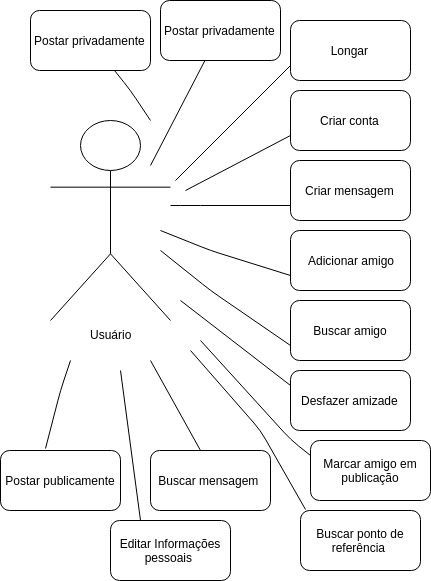

The diagram above was exported from draw.io. Its source (the exported page's mxGraphModel, read from the mxfile embedded in the PNG):
<mxGraphModel dx="755" dy="478" grid="1" gridSize="10" guides="1" tooltips="1" connect="1" arrows="1" fold="1" page="1" pageScale="1" pageWidth="827" pageHeight="1169" background="#ffffff" math="0" shadow="0">
  <root>
    <mxCell id="0" />
    <mxCell id="1" parent="0" />
    <mxCell id="7" value="&lt;font style=&quot;vertical-align: inherit&quot;&gt;&lt;font style=&quot;vertical-align: inherit&quot;&gt;Usuário&lt;/font&gt;&lt;/font&gt;" style="shape=umlActor;verticalLabelPosition=bottom;labelBackgroundColor=#ffffff;verticalAlign=top;html=1;" vertex="1" parent="1">
      <mxGeometry x="60" y="130" width="120" height="200" as="geometry" />
    </mxCell>
    <mxCell id="9" value="Longar&amp;nbsp;" style="rounded=1;whiteSpace=wrap;html=1;" vertex="1" parent="1">
      <mxGeometry x="300" y="30" width="120" height="60" as="geometry" />
    </mxCell>
    <mxCell id="10" value="" style="endArrow=none;html=1;entryX=0;entryY=0.75;" edge="1" parent="1" target="9">
      <mxGeometry width="50" height="50" relative="1" as="geometry">
        <mxPoint x="185" y="190" as="sourcePoint" />
        <mxPoint x="245" y="115" as="targetPoint" />
      </mxGeometry>
    </mxCell>
    <mxCell id="11" value="&lt;font style=&quot;vertical-align: inherit&quot;&gt;&lt;font style=&quot;vertical-align: inherit&quot;&gt;Criar conta&amp;nbsp;&lt;/font&gt;&lt;/font&gt;" style="rounded=1;whiteSpace=wrap;html=1;" vertex="1" parent="1">
      <mxGeometry x="300" y="100" width="120" height="60" as="geometry" />
    </mxCell>
    <mxCell id="12" value="" style="endArrow=none;html=1;entryX=0;entryY=0.75;" edge="1" target="11" parent="1">
      <mxGeometry width="50" height="50" relative="1" as="geometry">
        <mxPoint x="195" y="200" as="sourcePoint" />
        <mxPoint x="255" y="125" as="targetPoint" />
      </mxGeometry>
    </mxCell>
    <mxCell id="13" value="&lt;font style=&quot;vertical-align: inherit&quot;&gt;&lt;font style=&quot;vertical-align: inherit&quot;&gt;Criar mensagem&amp;nbsp;&lt;/font&gt;&lt;/font&gt;" style="rounded=1;whiteSpace=wrap;html=1;" vertex="1" parent="1">
      <mxGeometry x="300" y="170" width="120" height="60" as="geometry" />
    </mxCell>
    <mxCell id="14" value="" style="endArrow=none;html=1;entryX=0;entryY=0.75;" edge="1" target="13" parent="1">
      <mxGeometry width="50" height="50" relative="1" as="geometry">
        <mxPoint x="180" y="215" as="sourcePoint" />
        <mxPoint x="250" y="255" as="targetPoint" />
        <Array as="points">
          <mxPoint x="200" y="215" />
        </Array>
      </mxGeometry>
    </mxCell>
    <mxCell id="15" value="&lt;font style=&quot;vertical-align: inherit&quot;&gt;&lt;font style=&quot;vertical-align: inherit&quot;&gt;Adicionar amigo&lt;/font&gt;&lt;/font&gt;" style="rounded=1;whiteSpace=wrap;html=1;" vertex="1" parent="1">
      <mxGeometry x="300" y="240" width="120" height="60" as="geometry" />
    </mxCell>
    <mxCell id="16" value="" style="endArrow=none;html=1;entryX=0;entryY=0.75;" edge="1" target="15" parent="1">
      <mxGeometry width="50" height="50" relative="1" as="geometry">
        <mxPoint x="170" y="240" as="sourcePoint" />
        <mxPoint x="245" y="325" as="targetPoint" />
        <Array as="points">
          <mxPoint x="220" y="260" />
        </Array>
      </mxGeometry>
    </mxCell>
    <mxCell id="17" value="&lt;font style=&quot;vertical-align: inherit&quot;&gt;&lt;font style=&quot;vertical-align: inherit&quot;&gt;Buscar amigo&lt;/font&gt;&lt;/font&gt;" style="rounded=1;whiteSpace=wrap;html=1;" vertex="1" parent="1">
      <mxGeometry x="300" y="310" width="120" height="60" as="geometry" />
    </mxCell>
    <mxCell id="18" value="" style="endArrow=none;html=1;entryX=0;entryY=0.75;" edge="1" target="17" parent="1">
      <mxGeometry width="50" height="50" relative="1" as="geometry">
        <mxPoint x="170" y="260" as="sourcePoint" />
        <mxPoint x="255" y="335" as="targetPoint" />
        <Array as="points">
          <mxPoint x="220" y="300" />
        </Array>
      </mxGeometry>
    </mxCell>
    <mxCell id="20" value="&lt;font style=&quot;vertical-align: inherit&quot;&gt;&lt;font style=&quot;vertical-align: inherit&quot;&gt;Desfazer amizade&amp;nbsp;&lt;/font&gt;&lt;/font&gt;" style="rounded=1;whiteSpace=wrap;html=1;" vertex="1" parent="1">
      <mxGeometry x="300" y="380" width="120" height="60" as="geometry" />
    </mxCell>
    <mxCell id="21" value="" style="endArrow=none;html=1;entryX=0;entryY=0.25;" edge="1" parent="1" target="20">
      <mxGeometry width="50" height="50" relative="1" as="geometry">
        <mxPoint x="190" y="310" as="sourcePoint" />
        <mxPoint x="250" y="405" as="targetPoint" />
        <Array as="points" />
      </mxGeometry>
    </mxCell>
    <mxCell id="22" value="&lt;font style=&quot;vertical-align: inherit&quot;&gt;&lt;font style=&quot;vertical-align: inherit&quot;&gt;Buscar mensagem&amp;nbsp;&lt;/font&gt;&lt;/font&gt;" style="rounded=1;whiteSpace=wrap;html=1;" vertex="1" parent="1">
      <mxGeometry x="160" y="460" width="120" height="60" as="geometry" />
    </mxCell>
    <mxCell id="23" value="" style="endArrow=none;html=1;entryX=0.417;entryY=0;entryPerimeter=0;" edge="1" parent="1" target="22">
      <mxGeometry width="50" height="50" relative="1" as="geometry">
        <mxPoint x="160" y="370" as="sourcePoint" />
        <mxPoint x="140" y="465" as="targetPoint" />
        <Array as="points" />
      </mxGeometry>
    </mxCell>
    <mxCell id="24" value="Buscar ponto de referência&amp;nbsp;" style="rounded=1;whiteSpace=wrap;html=1;" vertex="1" parent="1">
      <mxGeometry x="310" y="520" width="120" height="60" as="geometry" />
    </mxCell>
    <mxCell id="25" value="" style="endArrow=none;html=1;entryX=0.042;entryY=-0.017;entryPerimeter=0;" edge="1" parent="1" target="24">
      <mxGeometry width="50" height="50" relative="1" as="geometry">
        <mxPoint x="200" y="360" as="sourcePoint" />
        <mxPoint x="250" y="450" as="targetPoint" />
        <Array as="points">
          <mxPoint x="270" y="440" />
        </Array>
      </mxGeometry>
    </mxCell>
    <mxCell id="26" value="Postar publicamente" style="rounded=1;whiteSpace=wrap;html=1;" vertex="1" parent="1">
      <mxGeometry x="10" y="460" width="120" height="60" as="geometry" />
    </mxCell>
    <mxCell id="27" value="" style="endArrow=none;html=1;entryX=0.375;entryY=-0.033;entryPerimeter=0;" edge="1" target="26" parent="1">
      <mxGeometry width="50" height="50" relative="1" as="geometry">
        <mxPoint x="80" y="370" as="sourcePoint" />
        <mxPoint x="20" y="475" as="targetPoint" />
        <Array as="points">
          <mxPoint x="70" y="400" />
        </Array>
      </mxGeometry>
    </mxCell>
    <mxCell id="28" value="Postar privadamente&amp;nbsp;" style="rounded=1;whiteSpace=wrap;html=1;" vertex="1" parent="1">
      <mxGeometry x="170" y="10" width="120" height="60" as="geometry" />
    </mxCell>
    <mxCell id="29" value="" style="endArrow=none;html=1;" edge="1" parent="1" target="28">
      <mxGeometry width="50" height="50" relative="1" as="geometry">
        <mxPoint x="160" y="175" as="sourcePoint" />
        <mxPoint x="260" y="80" as="targetPoint" />
      </mxGeometry>
    </mxCell>
    <mxCell id="31" value="Postar privadamente&amp;nbsp;" style="rounded=1;whiteSpace=wrap;html=1;" vertex="1" parent="1">
      <mxGeometry x="40" y="20" width="120" height="60" as="geometry" />
    </mxCell>
    <mxCell id="32" value="" style="endArrow=none;html=1;" edge="1" target="31" parent="1">
      <mxGeometry width="50" height="50" relative="1" as="geometry">
        <mxPoint x="160" y="130" as="sourcePoint" />
        <mxPoint x="160" y="38" as="targetPoint" />
        <Array as="points">
          <mxPoint x="140" y="100" />
        </Array>
      </mxGeometry>
    </mxCell>
    <mxCell id="33" value="" style="endArrow=none;html=1;" edge="1" parent="1">
      <mxGeometry width="50" height="50" relative="1" as="geometry">
        <mxPoint x="130" y="380" as="sourcePoint" />
        <mxPoint x="150" y="530" as="targetPoint" />
        <Array as="points" />
      </mxGeometry>
    </mxCell>
    <mxCell id="36" value="Editar Informações pessoais&amp;nbsp;" style="rounded=1;whiteSpace=wrap;html=1;" vertex="1" parent="1">
      <mxGeometry x="120" y="530" width="120" height="60" as="geometry" />
    </mxCell>
    <mxCell id="37" value="&lt;font style=&quot;vertical-align: inherit&quot;&gt;&lt;font style=&quot;vertical-align: inherit&quot;&gt;Marcar amigo em publicação&lt;/font&gt;&lt;/font&gt;" style="rounded=1;whiteSpace=wrap;html=1;" vertex="1" parent="1">
      <mxGeometry x="320" y="450" width="120" height="60" as="geometry" />
    </mxCell>
    <mxCell id="38" value="" style="endArrow=none;html=1;entryX=0;entryY=0.25;" edge="1" target="37" parent="1">
      <mxGeometry width="50" height="50" relative="1" as="geometry">
        <mxPoint x="210" y="350" as="sourcePoint" />
        <mxPoint x="280" y="430" as="targetPoint" />
        <Array as="points">
          <mxPoint x="300" y="449" />
        </Array>
      </mxGeometry>
    </mxCell>
  </root>
</mxGraphModel>